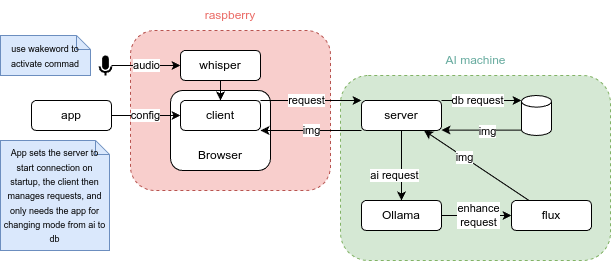

The diagram above was exported from draw.io. Its source (the exported page's mxGraphModel, read from the mxfile embedded in the PNG):
<mxGraphModel dx="1430" dy="1946" grid="1" gridSize="10" guides="1" tooltips="1" connect="1" arrows="1" fold="1" page="1" pageScale="1" pageWidth="850" pageHeight="1100" math="0" shadow="0">
  <root>
    <mxCell id="0" />
    <mxCell id="1" parent="0" />
    <mxCell id="7mgjf-oxBr5Ktvl8HYaw-21" value="" style="rounded=1;whiteSpace=wrap;html=1;fillColor=#d5e8d4;strokeColor=#82b366;dashed=1;" vertex="1" parent="1">
      <mxGeometry x="350" y="-55" width="270" height="185" as="geometry" />
    </mxCell>
    <mxCell id="7mgjf-oxBr5Ktvl8HYaw-14" value="" style="rounded=1;whiteSpace=wrap;html=1;fillColor=#f8cecc;strokeColor=#b85450;dashed=1;" vertex="1" parent="1">
      <mxGeometry x="140" y="-100" width="200" height="160" as="geometry" />
    </mxCell>
    <mxCell id="7mgjf-oxBr5Ktvl8HYaw-9" value="" style="rounded=1;whiteSpace=wrap;html=1;" vertex="1" parent="1">
      <mxGeometry x="180" y="-40" width="100" height="80" as="geometry" />
    </mxCell>
    <mxCell id="OQZ3F-LP_aOppMpUxIgL-49" value="img" style="rounded=0;orthogonalLoop=1;jettySize=auto;html=1;exitX=0;exitY=1;exitDx=0;exitDy=0;entryX=1;entryY=1;entryDx=0;entryDy=0;" parent="1" edge="1" target="7mgjf-oxBr5Ktvl8HYaw-10" source="OQZ3F-LP_aOppMpUxIgL-52">
      <mxGeometry relative="1" as="geometry">
        <mxPoint x="360" y="-5" as="sourcePoint" />
        <mxPoint x="270" y="-5" as="targetPoint" />
      </mxGeometry>
    </mxCell>
    <mxCell id="OQZ3F-LP_aOppMpUxIgL-50" style="rounded=0;orthogonalLoop=1;jettySize=auto;html=1;" parent="1" edge="1">
      <mxGeometry relative="1" as="geometry">
        <mxPoint x="531" y="-30" as="targetPoint" />
        <mxPoint x="451" y="-30" as="sourcePoint" />
        <Array as="points">
          <mxPoint x="471" y="-30" />
        </Array>
      </mxGeometry>
    </mxCell>
    <mxCell id="OQZ3F-LP_aOppMpUxIgL-51" value="db request" style="edgeLabel;html=1;align=center;verticalAlign=middle;resizable=0;points=[];" parent="OQZ3F-LP_aOppMpUxIgL-50" vertex="1" connectable="0">
      <mxGeometry x="-0.1068" relative="1" as="geometry">
        <mxPoint as="offset" />
      </mxGeometry>
    </mxCell>
    <mxCell id="OQZ3F-LP_aOppMpUxIgL-52" value="server" style="rounded=1;whiteSpace=wrap;html=1;" parent="1" vertex="1">
      <mxGeometry x="371" y="-30" width="80" height="30" as="geometry" />
    </mxCell>
    <mxCell id="OQZ3F-LP_aOppMpUxIgL-54" style="rounded=0;orthogonalLoop=1;jettySize=auto;html=1;" parent="1" edge="1">
      <mxGeometry relative="1" as="geometry">
        <mxPoint x="531" y="-0.39999999999997726" as="sourcePoint" />
        <mxPoint x="451" y="-0.39999999999997726" as="targetPoint" />
      </mxGeometry>
    </mxCell>
    <mxCell id="OQZ3F-LP_aOppMpUxIgL-55" value="img" style="edgeLabel;html=1;align=center;verticalAlign=middle;resizable=0;points=[];" parent="OQZ3F-LP_aOppMpUxIgL-54" vertex="1" connectable="0">
      <mxGeometry x="-0.13" y="1" relative="1" as="geometry">
        <mxPoint as="offset" />
      </mxGeometry>
    </mxCell>
    <mxCell id="OQZ3F-LP_aOppMpUxIgL-56" value="" style="shape=cylinder3;whiteSpace=wrap;html=1;boundedLbl=1;backgroundOutline=1;size=5.832812499999953;" parent="1" vertex="1">
      <mxGeometry x="531" y="-35" width="30" height="40" as="geometry" />
    </mxCell>
    <mxCell id="OQZ3F-LP_aOppMpUxIgL-58" value="config" style="rounded=0;orthogonalLoop=1;jettySize=auto;html=1;" parent="1" edge="1" target="7mgjf-oxBr5Ktvl8HYaw-10" source="OQZ3F-LP_aOppMpUxIgL-61">
      <mxGeometry relative="1" as="geometry">
        <mxPoint x="91.80000000000001" y="-30" as="sourcePoint" />
        <mxPoint x="91.80000000000001" y="-110" as="targetPoint" />
      </mxGeometry>
    </mxCell>
    <mxCell id="OQZ3F-LP_aOppMpUxIgL-59" style="rounded=0;orthogonalLoop=1;jettySize=auto;html=1;exitX=1;exitY=0;exitDx=0;exitDy=0;entryX=0;entryY=0;entryDx=0;entryDy=0;" parent="1" target="OQZ3F-LP_aOppMpUxIgL-52" edge="1">
      <mxGeometry relative="1" as="geometry">
        <mxPoint x="270" y="-30" as="sourcePoint" />
      </mxGeometry>
    </mxCell>
    <mxCell id="OQZ3F-LP_aOppMpUxIgL-60" value="request" style="edgeLabel;html=1;align=center;verticalAlign=middle;resizable=0;points=[];" parent="OQZ3F-LP_aOppMpUxIgL-59" vertex="1" connectable="0">
      <mxGeometry x="-0.0973" relative="1" as="geometry">
        <mxPoint as="offset" />
      </mxGeometry>
    </mxCell>
    <mxCell id="OQZ3F-LP_aOppMpUxIgL-61" value="app" style="rounded=1;whiteSpace=wrap;html=1;" parent="1" vertex="1">
      <mxGeometry x="41" y="-30" width="80" height="30" as="geometry" />
    </mxCell>
    <mxCell id="OQZ3F-LP_aOppMpUxIgL-62" value="img" style="rounded=0;orthogonalLoop=1;jettySize=auto;html=1;startArrow=classic;startFill=1;endArrow=none;endFill=0;" parent="1" source="OQZ3F-LP_aOppMpUxIgL-52" edge="1" target="7mgjf-oxBr5Ktvl8HYaw-18">
      <mxGeometry x="-0.2308" relative="1" as="geometry">
        <mxPoint x="471" y="55" as="targetPoint" />
        <mxPoint as="offset" />
      </mxGeometry>
    </mxCell>
    <mxCell id="OQZ3F-LP_aOppMpUxIgL-63" value="ai request" style="rounded=0;orthogonalLoop=1;jettySize=auto;html=1;" parent="1" target="7mgjf-oxBr5Ktvl8HYaw-17" edge="1" source="OQZ3F-LP_aOppMpUxIgL-52">
      <mxGeometry x="0.2716" y="-7" relative="1" as="geometry">
        <mxPoint x="403.625" as="sourcePoint" />
        <mxPoint x="441" y="65" as="targetPoint" />
        <mxPoint as="offset" />
      </mxGeometry>
    </mxCell>
    <mxCell id="OQZ3F-LP_aOppMpUxIgL-90" value="&lt;font style=&quot;font-size: 9px;&quot;&gt;App sets the server to start connection on startup, the client then manages requests, and only needs the app for changing mode from ai to db&lt;/font&gt;" style="shape=note;size=14;whiteSpace=wrap;html=1;fillColor=#dae8fc;strokeColor=#6c8ebf;" parent="1" vertex="1">
      <mxGeometry x="10" y="10" width="109" height="110" as="geometry" />
    </mxCell>
    <mxCell id="7mgjf-oxBr5Ktvl8HYaw-13" style="edgeStyle=orthogonalEdgeStyle;rounded=0;orthogonalLoop=1;jettySize=auto;html=1;" edge="1" parent="1" source="7mgjf-oxBr5Ktvl8HYaw-2" target="7mgjf-oxBr5Ktvl8HYaw-10">
      <mxGeometry relative="1" as="geometry" />
    </mxCell>
    <mxCell id="7mgjf-oxBr5Ktvl8HYaw-2" value="whisper" style="rounded=1;whiteSpace=wrap;html=1;" vertex="1" parent="1">
      <mxGeometry x="190" y="-80" width="80" height="30" as="geometry" />
    </mxCell>
    <mxCell id="7mgjf-oxBr5Ktvl8HYaw-5" value="audio" style="rounded=0;orthogonalLoop=1;jettySize=auto;html=1;strokeColor=default;startArrow=classic;startFill=1;endArrow=none;endFill=0;" edge="1" parent="1" target="7mgjf-oxBr5Ktvl8HYaw-6">
      <mxGeometry relative="1" as="geometry">
        <mxPoint x="96" y="-210" as="targetPoint" />
        <mxPoint x="190" y="-65" as="sourcePoint" />
      </mxGeometry>
    </mxCell>
    <mxCell id="7mgjf-oxBr5Ktvl8HYaw-6" value="" style="html=1;dashed=0;aspect=fixed;verticalLabelPosition=bottom;verticalAlign=top;align=center;shape=mxgraph.gmdl.voice;strokeColor=#000000;fillColor=#000000;shadow=0;strokeWidth=2;sketch=0;" vertex="1" parent="1">
      <mxGeometry x="109" y="-75" width="12" height="20" as="geometry" />
    </mxCell>
    <mxCell id="7mgjf-oxBr5Ktvl8HYaw-8" value="&lt;font style=&quot;font-size: 9px;&quot;&gt;use wakeword to activate commad&lt;/font&gt;" style="shape=note;size=14;whiteSpace=wrap;html=1;fillColor=#dae8fc;strokeColor=#6c8ebf;" vertex="1" parent="1">
      <mxGeometry x="10" y="-95" width="90" height="40" as="geometry" />
    </mxCell>
    <mxCell id="7mgjf-oxBr5Ktvl8HYaw-10" value="client" style="rounded=1;whiteSpace=wrap;html=1;" vertex="1" parent="1">
      <mxGeometry x="190" y="-30" width="80" height="30" as="geometry" />
    </mxCell>
    <mxCell id="7mgjf-oxBr5Ktvl8HYaw-11" value="Browser" style="text;html=1;align=center;verticalAlign=middle;whiteSpace=wrap;rounded=0;" vertex="1" parent="1">
      <mxGeometry x="200" y="10" width="60" height="30" as="geometry" />
    </mxCell>
    <mxCell id="7mgjf-oxBr5Ktvl8HYaw-19" style="rounded=0;orthogonalLoop=1;jettySize=auto;html=1;" edge="1" parent="1" source="7mgjf-oxBr5Ktvl8HYaw-17" target="7mgjf-oxBr5Ktvl8HYaw-18">
      <mxGeometry relative="1" as="geometry" />
    </mxCell>
    <mxCell id="7mgjf-oxBr5Ktvl8HYaw-20" value="enhance&lt;div&gt;request&lt;/div&gt;" style="edgeLabel;html=1;align=center;verticalAlign=middle;resizable=0;points=[];" vertex="1" connectable="0" parent="7mgjf-oxBr5Ktvl8HYaw-19">
      <mxGeometry x="0.0514" relative="1" as="geometry">
        <mxPoint as="offset" />
      </mxGeometry>
    </mxCell>
    <mxCell id="7mgjf-oxBr5Ktvl8HYaw-17" value="Ollama" style="rounded=1;whiteSpace=wrap;html=1;" vertex="1" parent="1">
      <mxGeometry x="371" y="70" width="80" height="30" as="geometry" />
    </mxCell>
    <mxCell id="7mgjf-oxBr5Ktvl8HYaw-18" value="flux" style="rounded=1;whiteSpace=wrap;html=1;" vertex="1" parent="1">
      <mxGeometry x="521" y="70" width="80" height="30" as="geometry" />
    </mxCell>
    <mxCell id="7mgjf-oxBr5Ktvl8HYaw-22" value="&lt;font style=&quot;color: rgb(234, 107, 102);&quot;&gt;raspberry&lt;/font&gt;" style="text;html=1;align=center;verticalAlign=middle;whiteSpace=wrap;rounded=0;" vertex="1" parent="1">
      <mxGeometry x="210" y="-130" width="60" height="30" as="geometry" />
    </mxCell>
    <mxCell id="7mgjf-oxBr5Ktvl8HYaw-23" value="&lt;font style=&quot;color: rgb(103, 171, 159);&quot;&gt;AI machine&lt;/font&gt;" style="text;html=1;align=center;verticalAlign=middle;whiteSpace=wrap;rounded=0;" vertex="1" parent="1">
      <mxGeometry x="450.5" y="-85" width="69" height="30" as="geometry" />
    </mxCell>
  </root>
</mxGraphModel>